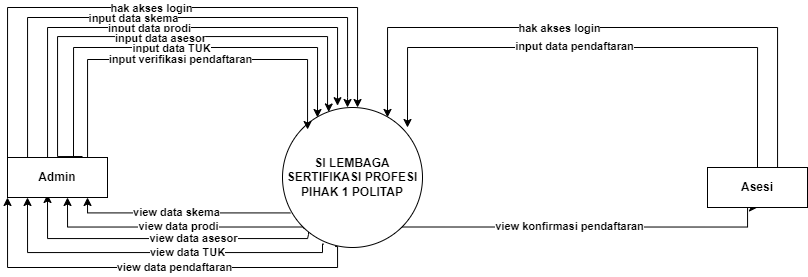

The diagram above was exported from draw.io. Its source (the exported page's mxGraphModel, read from the mxfile embedded in the PNG):
<mxGraphModel dx="1221" dy="604" grid="1" gridSize="10" guides="1" tooltips="1" connect="1" arrows="1" fold="1" page="1" pageScale="1" pageWidth="850" pageHeight="1100" math="0" shadow="0">
  <root>
    <mxCell id="0" />
    <mxCell id="1" parent="0" />
    <mxCell id="FtvevGsZ6KHVIdCoAeBc-35" style="edgeStyle=orthogonalEdgeStyle;rounded=0;orthogonalLoop=1;jettySize=auto;html=1;exitX=0.056;exitY=0.753;exitDx=0;exitDy=0;exitPerimeter=0;entryX=0.8;entryY=1;entryDx=0;entryDy=0;entryPerimeter=0;" edge="1" parent="1" source="FtvevGsZ6KHVIdCoAeBc-1" target="FtvevGsZ6KHVIdCoAeBc-2">
      <mxGeometry relative="1" as="geometry">
        <mxPoint x="160" y="320" as="targetPoint" />
        <Array as="points">
          <mxPoint x="160" y="325" />
        </Array>
      </mxGeometry>
    </mxCell>
    <mxCell id="FtvevGsZ6KHVIdCoAeBc-36" value="&lt;b&gt;view data skema&lt;/b&gt;" style="edgeLabel;html=1;align=center;verticalAlign=middle;resizable=0;points=[];" vertex="1" connectable="0" parent="FtvevGsZ6KHVIdCoAeBc-35">
      <mxGeometry x="0.3143" y="-1" relative="1" as="geometry">
        <mxPoint x="29" as="offset" />
      </mxGeometry>
    </mxCell>
    <mxCell id="FtvevGsZ6KHVIdCoAeBc-41" style="edgeStyle=orthogonalEdgeStyle;rounded=0;orthogonalLoop=1;jettySize=auto;html=1;exitX=0;exitY=1;exitDx=0;exitDy=0;entryX=0.4;entryY=1;entryDx=0;entryDy=0;entryPerimeter=0;" edge="1" parent="1">
      <mxGeometry relative="1" as="geometry">
        <mxPoint x="120" y="307" as="targetPoint" />
        <mxPoint x="375.5025253169417" y="340.4974746830583" as="sourcePoint" />
        <Array as="points">
          <mxPoint x="381" y="341" />
          <mxPoint x="381" y="347" />
          <mxPoint x="380" y="347" />
          <mxPoint x="380" y="351" />
          <mxPoint x="120" y="351" />
        </Array>
      </mxGeometry>
    </mxCell>
    <mxCell id="FtvevGsZ6KHVIdCoAeBc-42" value="view data asesor" style="edgeLabel;html=1;align=center;verticalAlign=middle;resizable=0;points=[];fontStyle=1" vertex="1" connectable="0" parent="FtvevGsZ6KHVIdCoAeBc-41">
      <mxGeometry x="-0.1877" y="4" relative="1" as="geometry">
        <mxPoint y="-5" as="offset" />
      </mxGeometry>
    </mxCell>
    <mxCell id="FtvevGsZ6KHVIdCoAeBc-47" style="edgeStyle=orthogonalEdgeStyle;rounded=0;orthogonalLoop=1;jettySize=auto;html=1;exitX=1;exitY=1;exitDx=0;exitDy=0;entryX=0.5;entryY=1;entryDx=0;entryDy=0;" edge="1" parent="1" source="FtvevGsZ6KHVIdCoAeBc-1" target="FtvevGsZ6KHVIdCoAeBc-3">
      <mxGeometry relative="1" as="geometry">
        <Array as="points">
          <mxPoint x="820" y="340" />
        </Array>
      </mxGeometry>
    </mxCell>
    <mxCell id="FtvevGsZ6KHVIdCoAeBc-48" value="&lt;b&gt;view konfirmasi pendaftaran&lt;/b&gt;" style="edgeLabel;html=1;align=center;verticalAlign=middle;resizable=0;points=[];" vertex="1" connectable="0" parent="FtvevGsZ6KHVIdCoAeBc-47">
      <mxGeometry x="-0.3452" y="2" relative="1" as="geometry">
        <mxPoint x="45" y="1" as="offset" />
      </mxGeometry>
    </mxCell>
    <mxCell id="FtvevGsZ6KHVIdCoAeBc-1" value="&lt;b&gt;SI LEMBAGA SERTIFIKASI PROFESI PIHAK 1 POLITAP&lt;/b&gt;" style="ellipse;whiteSpace=wrap;html=1;aspect=fixed;" vertex="1" parent="1">
      <mxGeometry x="355" y="220" width="140" height="140" as="geometry" />
    </mxCell>
    <mxCell id="FtvevGsZ6KHVIdCoAeBc-5" style="edgeStyle=orthogonalEdgeStyle;rounded=0;orthogonalLoop=1;jettySize=auto;html=1;exitX=0;exitY=0;exitDx=0;exitDy=0;entryX=0.536;entryY=0;entryDx=0;entryDy=0;entryPerimeter=0;" edge="1" parent="1" source="FtvevGsZ6KHVIdCoAeBc-2" target="FtvevGsZ6KHVIdCoAeBc-1">
      <mxGeometry relative="1" as="geometry">
        <mxPoint x="80" y="260" as="sourcePoint" />
        <mxPoint x="430" y="210" as="targetPoint" />
        <Array as="points">
          <mxPoint x="80" y="120" />
          <mxPoint x="430" y="120" />
        </Array>
      </mxGeometry>
    </mxCell>
    <mxCell id="FtvevGsZ6KHVIdCoAeBc-7" value="&lt;b&gt;hak akses login&lt;/b&gt;" style="edgeLabel;html=1;align=center;verticalAlign=middle;resizable=0;points=[];" vertex="1" connectable="0" parent="FtvevGsZ6KHVIdCoAeBc-5">
      <mxGeometry x="-0.0224" relative="1" as="geometry">
        <mxPoint as="offset" />
      </mxGeometry>
    </mxCell>
    <mxCell id="FtvevGsZ6KHVIdCoAeBc-8" style="edgeStyle=orthogonalEdgeStyle;rounded=0;orthogonalLoop=1;jettySize=auto;html=1;exitX=0.5;exitY=0;exitDx=0;exitDy=0;" edge="1" parent="1" source="FtvevGsZ6KHVIdCoAeBc-2">
      <mxGeometry relative="1" as="geometry">
        <mxPoint x="420" y="220" as="targetPoint" />
        <Array as="points">
          <mxPoint x="100" y="270" />
          <mxPoint x="100" y="130" />
          <mxPoint x="420" y="130" />
          <mxPoint x="420" y="210" />
        </Array>
      </mxGeometry>
    </mxCell>
    <mxCell id="FtvevGsZ6KHVIdCoAeBc-9" value="&lt;b&gt;input data skema&lt;/b&gt;" style="edgeLabel;html=1;align=center;verticalAlign=middle;resizable=0;points=[];" vertex="1" connectable="0" parent="FtvevGsZ6KHVIdCoAeBc-8">
      <mxGeometry x="-0.0499" relative="1" as="geometry">
        <mxPoint as="offset" />
      </mxGeometry>
    </mxCell>
    <mxCell id="FtvevGsZ6KHVIdCoAeBc-13" style="edgeStyle=orthogonalEdgeStyle;rounded=0;orthogonalLoop=1;jettySize=auto;html=1;exitX=0.644;exitY=0.045;exitDx=0;exitDy=0;exitPerimeter=0;entryX=0.393;entryY=-0.013;entryDx=0;entryDy=0;entryPerimeter=0;" edge="1" parent="1" source="FtvevGsZ6KHVIdCoAeBc-2" target="FtvevGsZ6KHVIdCoAeBc-1">
      <mxGeometry relative="1" as="geometry">
        <mxPoint x="410" y="210" as="targetPoint" />
        <Array as="points">
          <mxPoint x="144" y="270" />
          <mxPoint x="120" y="270" />
          <mxPoint x="120" y="140" />
          <mxPoint x="410" y="140" />
        </Array>
      </mxGeometry>
    </mxCell>
    <mxCell id="FtvevGsZ6KHVIdCoAeBc-14" value="&lt;b&gt;input data prodi&lt;/b&gt;" style="edgeLabel;html=1;align=center;verticalAlign=middle;resizable=0;points=[];" vertex="1" connectable="0" parent="FtvevGsZ6KHVIdCoAeBc-13">
      <mxGeometry x="-0.0168" relative="1" as="geometry">
        <mxPoint as="offset" />
      </mxGeometry>
    </mxCell>
    <mxCell id="FtvevGsZ6KHVIdCoAeBc-15" style="edgeStyle=orthogonalEdgeStyle;rounded=0;orthogonalLoop=1;jettySize=auto;html=1;exitX=0.75;exitY=0;exitDx=0;exitDy=0;entryX=0.33;entryY=0.039;entryDx=0;entryDy=0;entryPerimeter=0;" edge="1" parent="1">
      <mxGeometry relative="1" as="geometry">
        <mxPoint x="155" y="269" as="sourcePoint" />
        <mxPoint x="401.20000000000005" y="224.46000000000004" as="targetPoint" />
        <Array as="points">
          <mxPoint x="130" y="269" />
          <mxPoint x="130" y="149" />
          <mxPoint x="400" y="149" />
          <mxPoint x="400" y="219" />
          <mxPoint x="401" y="219" />
        </Array>
      </mxGeometry>
    </mxCell>
    <mxCell id="FtvevGsZ6KHVIdCoAeBc-16" value="&lt;b&gt;input data asesor&lt;/b&gt;" style="edgeLabel;html=1;align=center;verticalAlign=middle;resizable=0;points=[];" vertex="1" connectable="0" parent="FtvevGsZ6KHVIdCoAeBc-15">
      <mxGeometry x="0.0117" y="-1" relative="1" as="geometry">
        <mxPoint x="-1" as="offset" />
      </mxGeometry>
    </mxCell>
    <mxCell id="FtvevGsZ6KHVIdCoAeBc-17" style="edgeStyle=orthogonalEdgeStyle;rounded=0;orthogonalLoop=1;jettySize=auto;html=1;exitX=0.66;exitY=-0.035;exitDx=0;exitDy=0;exitPerimeter=0;" edge="1" parent="1">
      <mxGeometry relative="1" as="geometry">
        <mxPoint x="146" y="268.6" as="sourcePoint" />
        <mxPoint x="390" y="230" as="targetPoint" />
        <Array as="points">
          <mxPoint x="146" y="160" />
          <mxPoint x="390" y="160" />
        </Array>
      </mxGeometry>
    </mxCell>
    <mxCell id="FtvevGsZ6KHVIdCoAeBc-18" value="&lt;b&gt;input data TUK&lt;/b&gt;" style="edgeLabel;html=1;align=center;verticalAlign=middle;resizable=0;points=[];" vertex="1" connectable="0" parent="FtvevGsZ6KHVIdCoAeBc-17">
      <mxGeometry x="-0.0231" relative="1" as="geometry">
        <mxPoint as="offset" />
      </mxGeometry>
    </mxCell>
    <mxCell id="FtvevGsZ6KHVIdCoAeBc-23" style="edgeStyle=orthogonalEdgeStyle;rounded=0;orthogonalLoop=1;jettySize=auto;html=1;exitX=1;exitY=0;exitDx=0;exitDy=0;entryX=0.179;entryY=0.143;entryDx=0;entryDy=0;entryPerimeter=0;" edge="1" parent="1">
      <mxGeometry relative="1" as="geometry">
        <mxPoint x="180" y="272" as="sourcePoint" />
        <mxPoint x="380.05999999999995" y="242.01999999999998" as="targetPoint" />
        <Array as="points">
          <mxPoint x="160" y="272" />
          <mxPoint x="160" y="172" />
          <mxPoint x="380" y="172" />
        </Array>
      </mxGeometry>
    </mxCell>
    <mxCell id="FtvevGsZ6KHVIdCoAeBc-24" value="&lt;b&gt;input verifikasi pendaftaran&lt;/b&gt;" style="edgeLabel;html=1;align=center;verticalAlign=middle;resizable=0;points=[];" vertex="1" connectable="0" parent="FtvevGsZ6KHVIdCoAeBc-23">
      <mxGeometry x="-0.1726" y="1" relative="1" as="geometry">
        <mxPoint x="43" as="offset" />
      </mxGeometry>
    </mxCell>
    <mxCell id="FtvevGsZ6KHVIdCoAeBc-2" value="&lt;b&gt;Admin&lt;/b&gt;" style="rounded=0;whiteSpace=wrap;html=1;" vertex="1" parent="1">
      <mxGeometry x="80" y="270" width="100" height="40" as="geometry" />
    </mxCell>
    <mxCell id="FtvevGsZ6KHVIdCoAeBc-26" style="edgeStyle=orthogonalEdgeStyle;rounded=0;orthogonalLoop=1;jettySize=auto;html=1;exitX=0.75;exitY=0;exitDx=0;exitDy=0;entryX=0.75;entryY=0.071;entryDx=0;entryDy=0;entryPerimeter=0;" edge="1" parent="1" source="FtvevGsZ6KHVIdCoAeBc-3" target="FtvevGsZ6KHVIdCoAeBc-1">
      <mxGeometry relative="1" as="geometry">
        <mxPoint x="703" y="270" as="sourcePoint" />
        <mxPoint x="460" y="220" as="targetPoint" />
        <Array as="points">
          <mxPoint x="850" y="280" />
          <mxPoint x="850" y="140" />
          <mxPoint x="460" y="140" />
        </Array>
      </mxGeometry>
    </mxCell>
    <mxCell id="FtvevGsZ6KHVIdCoAeBc-27" value="&lt;b&gt;hak akses login&lt;/b&gt;" style="edgeLabel;html=1;align=center;verticalAlign=middle;resizable=0;points=[];" vertex="1" connectable="0" parent="FtvevGsZ6KHVIdCoAeBc-26">
      <mxGeometry x="0.2687" relative="1" as="geometry">
        <mxPoint x="33" as="offset" />
      </mxGeometry>
    </mxCell>
    <mxCell id="FtvevGsZ6KHVIdCoAeBc-32" style="edgeStyle=orthogonalEdgeStyle;rounded=0;orthogonalLoop=1;jettySize=auto;html=1;exitX=0.5;exitY=0;exitDx=0;exitDy=0;" edge="1" parent="1" source="FtvevGsZ6KHVIdCoAeBc-3">
      <mxGeometry relative="1" as="geometry">
        <mxPoint x="790" y="280" as="sourcePoint" />
        <mxPoint x="480" y="240" as="targetPoint" />
        <Array as="points">
          <mxPoint x="830" y="280" />
          <mxPoint x="830" y="160" />
          <mxPoint x="480" y="160" />
        </Array>
      </mxGeometry>
    </mxCell>
    <mxCell id="FtvevGsZ6KHVIdCoAeBc-33" value="&lt;b&gt;input data pendaftaran&lt;/b&gt;" style="edgeLabel;html=1;align=center;verticalAlign=middle;resizable=0;points=[];" vertex="1" connectable="0" parent="FtvevGsZ6KHVIdCoAeBc-32">
      <mxGeometry x="-0.2776" relative="1" as="geometry">
        <mxPoint x="-105" y="-2" as="offset" />
      </mxGeometry>
    </mxCell>
    <mxCell id="FtvevGsZ6KHVIdCoAeBc-3" value="&lt;b&gt;Asesi&lt;/b&gt;" style="rounded=0;whiteSpace=wrap;html=1;" vertex="1" parent="1">
      <mxGeometry x="780" y="280" width="100" height="40" as="geometry" />
    </mxCell>
    <mxCell id="FtvevGsZ6KHVIdCoAeBc-37" style="edgeStyle=orthogonalEdgeStyle;rounded=0;orthogonalLoop=1;jettySize=auto;html=1;exitX=0;exitY=1;exitDx=0;exitDy=0;entryX=0.6;entryY=1;entryDx=0;entryDy=0;entryPerimeter=0;" edge="1" parent="1" source="FtvevGsZ6KHVIdCoAeBc-1" target="FtvevGsZ6KHVIdCoAeBc-2">
      <mxGeometry relative="1" as="geometry">
        <mxPoint x="355" y="310" as="sourcePoint" />
        <mxPoint x="140" y="330" as="targetPoint" />
        <Array as="points">
          <mxPoint x="140" y="340" />
        </Array>
      </mxGeometry>
    </mxCell>
    <mxCell id="FtvevGsZ6KHVIdCoAeBc-38" value="&lt;b&gt;view data prodi&lt;/b&gt;" style="edgeLabel;html=1;align=center;verticalAlign=middle;resizable=0;points=[];" vertex="1" connectable="0" parent="FtvevGsZ6KHVIdCoAeBc-37">
      <mxGeometry x="0.3143" y="-1" relative="1" as="geometry">
        <mxPoint x="49" as="offset" />
      </mxGeometry>
    </mxCell>
    <mxCell id="FtvevGsZ6KHVIdCoAeBc-43" style="edgeStyle=orthogonalEdgeStyle;rounded=0;orthogonalLoop=1;jettySize=auto;html=1;exitX=0.296;exitY=0.976;exitDx=0;exitDy=0;exitPerimeter=0;" edge="1" parent="1" source="FtvevGsZ6KHVIdCoAeBc-1">
      <mxGeometry relative="1" as="geometry">
        <mxPoint x="100" y="310" as="targetPoint" />
        <mxPoint x="395" y="350" as="sourcePoint" />
        <Array as="points">
          <mxPoint x="395" y="357" />
          <mxPoint x="395" y="365" />
          <mxPoint x="100" y="365" />
        </Array>
      </mxGeometry>
    </mxCell>
    <mxCell id="FtvevGsZ6KHVIdCoAeBc-44" value="view data TUK" style="edgeLabel;html=1;align=center;verticalAlign=middle;resizable=0;points=[];fontStyle=1" vertex="1" connectable="0" parent="FtvevGsZ6KHVIdCoAeBc-43">
      <mxGeometry x="-0.1877" y="4" relative="1" as="geometry">
        <mxPoint y="-5" as="offset" />
      </mxGeometry>
    </mxCell>
    <mxCell id="FtvevGsZ6KHVIdCoAeBc-45" style="edgeStyle=orthogonalEdgeStyle;rounded=0;orthogonalLoop=1;jettySize=auto;html=1;entryX=0;entryY=1;entryDx=0;entryDy=0;exitX=0.376;exitY=0.993;exitDx=0;exitDy=0;exitPerimeter=0;" edge="1" parent="1" source="FtvevGsZ6KHVIdCoAeBc-1" target="FtvevGsZ6KHVIdCoAeBc-2">
      <mxGeometry relative="1" as="geometry">
        <mxPoint x="120" y="330" as="targetPoint" />
        <mxPoint x="410" y="380" as="sourcePoint" />
        <Array as="points">
          <mxPoint x="410" y="359" />
          <mxPoint x="410" y="380" />
          <mxPoint x="80" y="380" />
        </Array>
      </mxGeometry>
    </mxCell>
    <mxCell id="FtvevGsZ6KHVIdCoAeBc-46" value="view data pendaftaran" style="edgeLabel;html=1;align=center;verticalAlign=middle;resizable=0;points=[];fontStyle=1" vertex="1" connectable="0" parent="FtvevGsZ6KHVIdCoAeBc-45">
      <mxGeometry x="-0.1877" y="4" relative="1" as="geometry">
        <mxPoint x="-15" y="-5" as="offset" />
      </mxGeometry>
    </mxCell>
  </root>
</mxGraphModel>